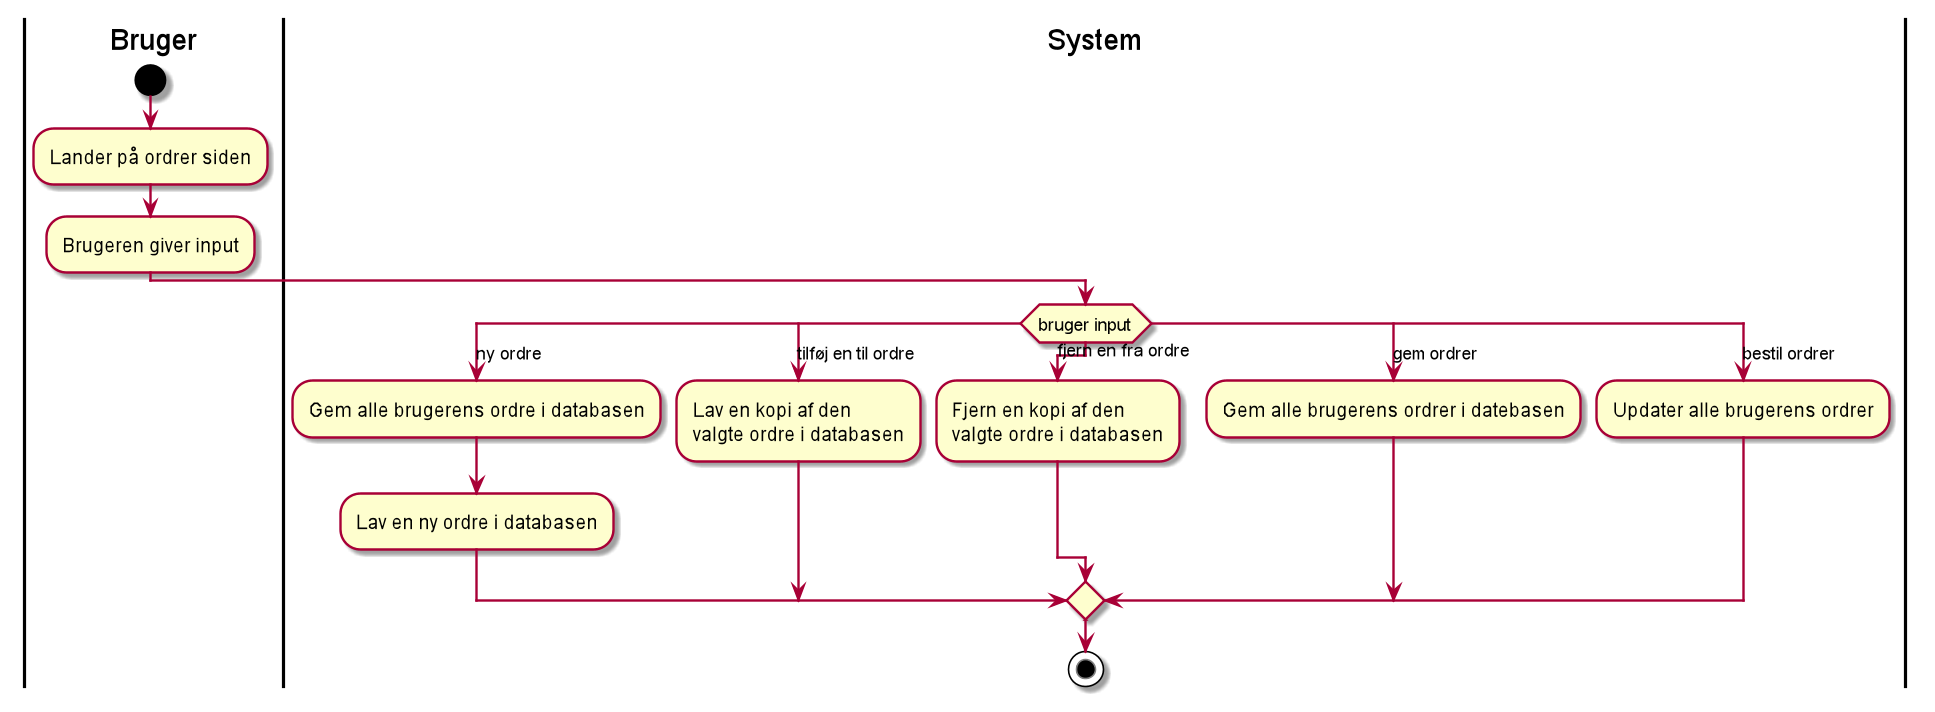

The diagram above was rendered by PlantUML. Its source (embedded in the PNG):
@startuml
'https://plantuml.com/activity-diagram-beta

|Bruger|
start
:Lander på ordrer siden;
:Brugeren giver input;
|System|
switch (bruger input)
case (ny ordre)
    :Gem alle brugerens ordre i databasen;
    :Lav en ny ordre i databasen;
case (tilføj en til ordre)
    :Lav en kopi af den
    valgte ordre i databasen;
case (fjern en fra ordre)
    :Fjern en kopi af den
    valgte ordre i databasen;
case (gem ordrer)
    :Gem alle brugerens ordrer i datebasen;
case (bestil ordrer)
    :Updater alle brugerens ordrer;
endswitch
stop

@enduml